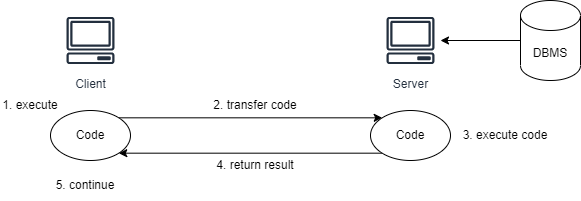

The diagram above was exported from draw.io. Its source (the exported page's mxGraphModel, read from the mxfile embedded in the PNG):
<mxGraphModel dx="1038" dy="546" grid="1" gridSize="10" guides="1" tooltips="1" connect="1" arrows="1" fold="1" page="1" pageScale="1" pageWidth="827" pageHeight="1169" math="0" shadow="0">
  <root>
    <mxCell id="0" />
    <mxCell id="1" parent="0" />
    <mxCell id="-Ps0Q0ggpUY2LszRmcUi-1" value="Client" style="sketch=0;outlineConnect=0;fontColor=#232F3E;gradientColor=none;strokeColor=#232F3E;fillColor=#ffffff;dashed=0;verticalLabelPosition=bottom;verticalAlign=top;align=center;html=1;fontSize=12;fontStyle=0;aspect=fixed;shape=mxgraph.aws4.resourceIcon;resIcon=mxgraph.aws4.client;" vertex="1" parent="1">
      <mxGeometry x="90" y="150" width="60" height="60" as="geometry" />
    </mxCell>
    <mxCell id="-Ps0Q0ggpUY2LszRmcUi-3" value="Server" style="sketch=0;outlineConnect=0;fontColor=#232F3E;gradientColor=none;strokeColor=#232F3E;fillColor=#ffffff;dashed=0;verticalLabelPosition=bottom;verticalAlign=top;align=center;html=1;fontSize=12;fontStyle=0;aspect=fixed;shape=mxgraph.aws4.resourceIcon;resIcon=mxgraph.aws4.client;" vertex="1" parent="1">
      <mxGeometry x="410" y="150" width="60" height="60" as="geometry" />
    </mxCell>
    <mxCell id="-Ps0Q0ggpUY2LszRmcUi-7" style="edgeStyle=orthogonalEdgeStyle;rounded=0;orthogonalLoop=1;jettySize=auto;html=1;exitX=0;exitY=0.5;exitDx=0;exitDy=0;exitPerimeter=0;" edge="1" parent="1" source="-Ps0Q0ggpUY2LszRmcUi-4" target="-Ps0Q0ggpUY2LszRmcUi-3">
      <mxGeometry relative="1" as="geometry" />
    </mxCell>
    <mxCell id="-Ps0Q0ggpUY2LszRmcUi-4" value="DBMS" style="shape=cylinder3;whiteSpace=wrap;html=1;boundedLbl=1;backgroundOutline=1;size=15;" vertex="1" parent="1">
      <mxGeometry x="550" y="140" width="60" height="80" as="geometry" />
    </mxCell>
    <mxCell id="-Ps0Q0ggpUY2LszRmcUi-8" style="edgeStyle=orthogonalEdgeStyle;rounded=0;orthogonalLoop=1;jettySize=auto;html=1;exitX=1;exitY=0;exitDx=0;exitDy=0;entryX=0;entryY=0;entryDx=0;entryDy=0;" edge="1" parent="1" source="-Ps0Q0ggpUY2LszRmcUi-5" target="-Ps0Q0ggpUY2LszRmcUi-6">
      <mxGeometry relative="1" as="geometry" />
    </mxCell>
    <mxCell id="-Ps0Q0ggpUY2LszRmcUi-5" value="Code" style="ellipse;whiteSpace=wrap;html=1;" vertex="1" parent="1">
      <mxGeometry x="80" y="250" width="80" height="50" as="geometry" />
    </mxCell>
    <mxCell id="-Ps0Q0ggpUY2LszRmcUi-9" style="edgeStyle=orthogonalEdgeStyle;rounded=0;orthogonalLoop=1;jettySize=auto;html=1;exitX=0;exitY=1;exitDx=0;exitDy=0;entryX=1;entryY=1;entryDx=0;entryDy=0;" edge="1" parent="1" source="-Ps0Q0ggpUY2LszRmcUi-6" target="-Ps0Q0ggpUY2LszRmcUi-5">
      <mxGeometry relative="1" as="geometry" />
    </mxCell>
    <mxCell id="-Ps0Q0ggpUY2LszRmcUi-6" value="Code" style="ellipse;whiteSpace=wrap;html=1;" vertex="1" parent="1">
      <mxGeometry x="400" y="250" width="80" height="50" as="geometry" />
    </mxCell>
    <mxCell id="-Ps0Q0ggpUY2LszRmcUi-10" value="1. execute" style="text;html=1;strokeColor=none;fillColor=none;align=center;verticalAlign=middle;whiteSpace=wrap;rounded=0;" vertex="1" parent="1">
      <mxGeometry x="30" y="230" width="60" height="30" as="geometry" />
    </mxCell>
    <mxCell id="-Ps0Q0ggpUY2LszRmcUi-12" value="2. transfer code" style="text;html=1;strokeColor=none;fillColor=none;align=center;verticalAlign=middle;whiteSpace=wrap;rounded=0;" vertex="1" parent="1">
      <mxGeometry x="240" y="230" width="90" height="30" as="geometry" />
    </mxCell>
    <mxCell id="-Ps0Q0ggpUY2LszRmcUi-13" value="3. execute code" style="text;html=1;strokeColor=none;fillColor=none;align=center;verticalAlign=middle;whiteSpace=wrap;rounded=0;" vertex="1" parent="1">
      <mxGeometry x="490" y="260" width="90" height="30" as="geometry" />
    </mxCell>
    <mxCell id="-Ps0Q0ggpUY2LszRmcUi-14" value="4. return result" style="text;html=1;strokeColor=none;fillColor=none;align=center;verticalAlign=middle;whiteSpace=wrap;rounded=0;" vertex="1" parent="1">
      <mxGeometry x="240" y="290" width="90" height="30" as="geometry" />
    </mxCell>
    <mxCell id="-Ps0Q0ggpUY2LszRmcUi-15" value="5. continue" style="text;html=1;strokeColor=none;fillColor=none;align=center;verticalAlign=middle;whiteSpace=wrap;rounded=0;" vertex="1" parent="1">
      <mxGeometry x="70" y="310" width="90" height="30" as="geometry" />
    </mxCell>
  </root>
</mxGraphModel>